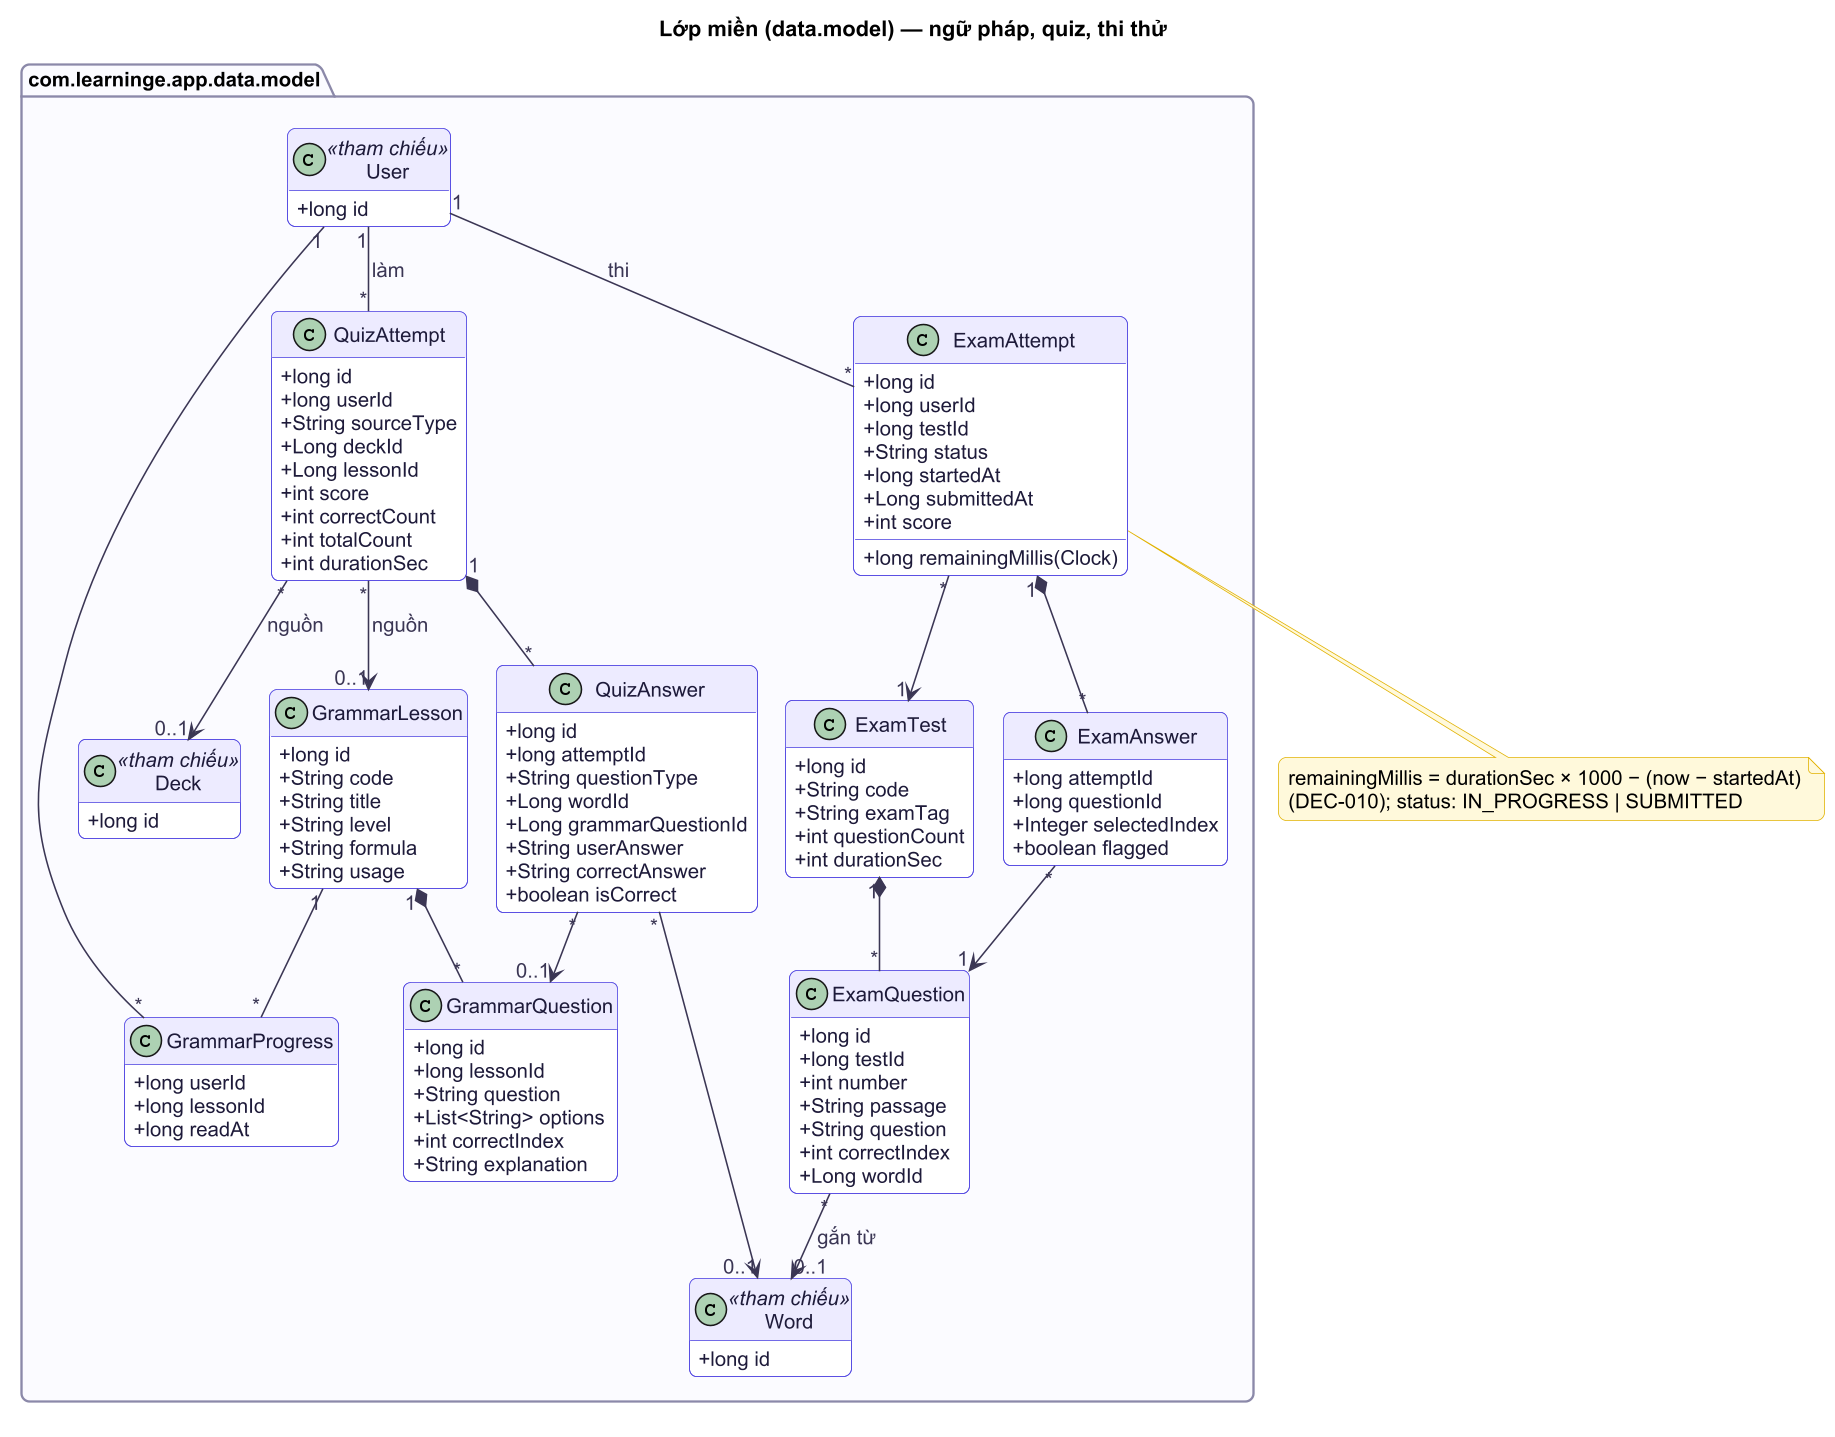

The diagram above was rendered by PlantUML. Its source (embedded in the PNG):
@startuml
!include ../_style.puml
set separator none
title Lớp miền (data.model) — ngữ pháp, quiz, thi thử
hide empty methods
skinparam classAttributeIconSize 0

package "com.learninge.app.data.model" {
  class User <<tham chiếu>> {
    +long id
  }
  class Deck <<tham chiếu>> {
    +long id
  }
  class Word <<tham chiếu>> {
    +long id
  }
  class GrammarLesson {
    +long id
    +String code
    +String title
    +String level
    +String formula
    +String usage
  }
  class GrammarQuestion {
    +long id
    +long lessonId
    +String question
    +List<String> options
    +int correctIndex
    +String explanation
  }
  class GrammarProgress {
    +long userId
    +long lessonId
    +long readAt
  }
  class QuizAttempt {
    +long id
    +long userId
    +String sourceType
    +Long deckId
    +Long lessonId
    +int score
    +int correctCount
    +int totalCount
    +int durationSec
  }
  class QuizAnswer {
    +long id
    +long attemptId
    +String questionType
    +Long wordId
    +Long grammarQuestionId
    +String userAnswer
    +String correctAnswer
    +boolean isCorrect
  }
  class ExamTest {
    +long id
    +String code
    +String examTag
    +int questionCount
    +int durationSec
  }
  class ExamQuestion {
    +long id
    +long testId
    +int number
    +String passage
    +String question
    +int correctIndex
    +Long wordId
  }
  class ExamAttempt {
    +long id
    +long userId
    +long testId
    +String status
    +long startedAt
    +Long submittedAt
    +int score
    +long remainingMillis(Clock)
  }
  class ExamAnswer {
    +long attemptId
    +long questionId
    +Integer selectedIndex
    +boolean flagged
  }
}

GrammarLesson "1" *-- "*" GrammarQuestion
User "1" -- "*" GrammarProgress
GrammarLesson "1" -- "*" GrammarProgress
User "1" -- "*" QuizAttempt : làm >
QuizAttempt "*" --> "0..1" Deck : nguồn
QuizAttempt "*" --> "0..1" GrammarLesson : nguồn
QuizAttempt "1" *-- "*" QuizAnswer
QuizAnswer "*" --> "0..1" Word
QuizAnswer "*" --> "0..1" GrammarQuestion
ExamTest "1" *-- "*" ExamQuestion
ExamQuestion "*" --> "0..1" Word : gắn từ
User "1" -- "*" ExamAttempt : thi >
ExamAttempt "*" --> "1" ExamTest
ExamAttempt "1" *-- "*" ExamAnswer
ExamAnswer "*" --> "1" ExamQuestion

note bottom of ExamAttempt
  remainingMillis = durationSec × 1000 − (now − startedAt)
  (DEC-010); status: IN_PROGRESS | SUBMITTED
end note
@enduml